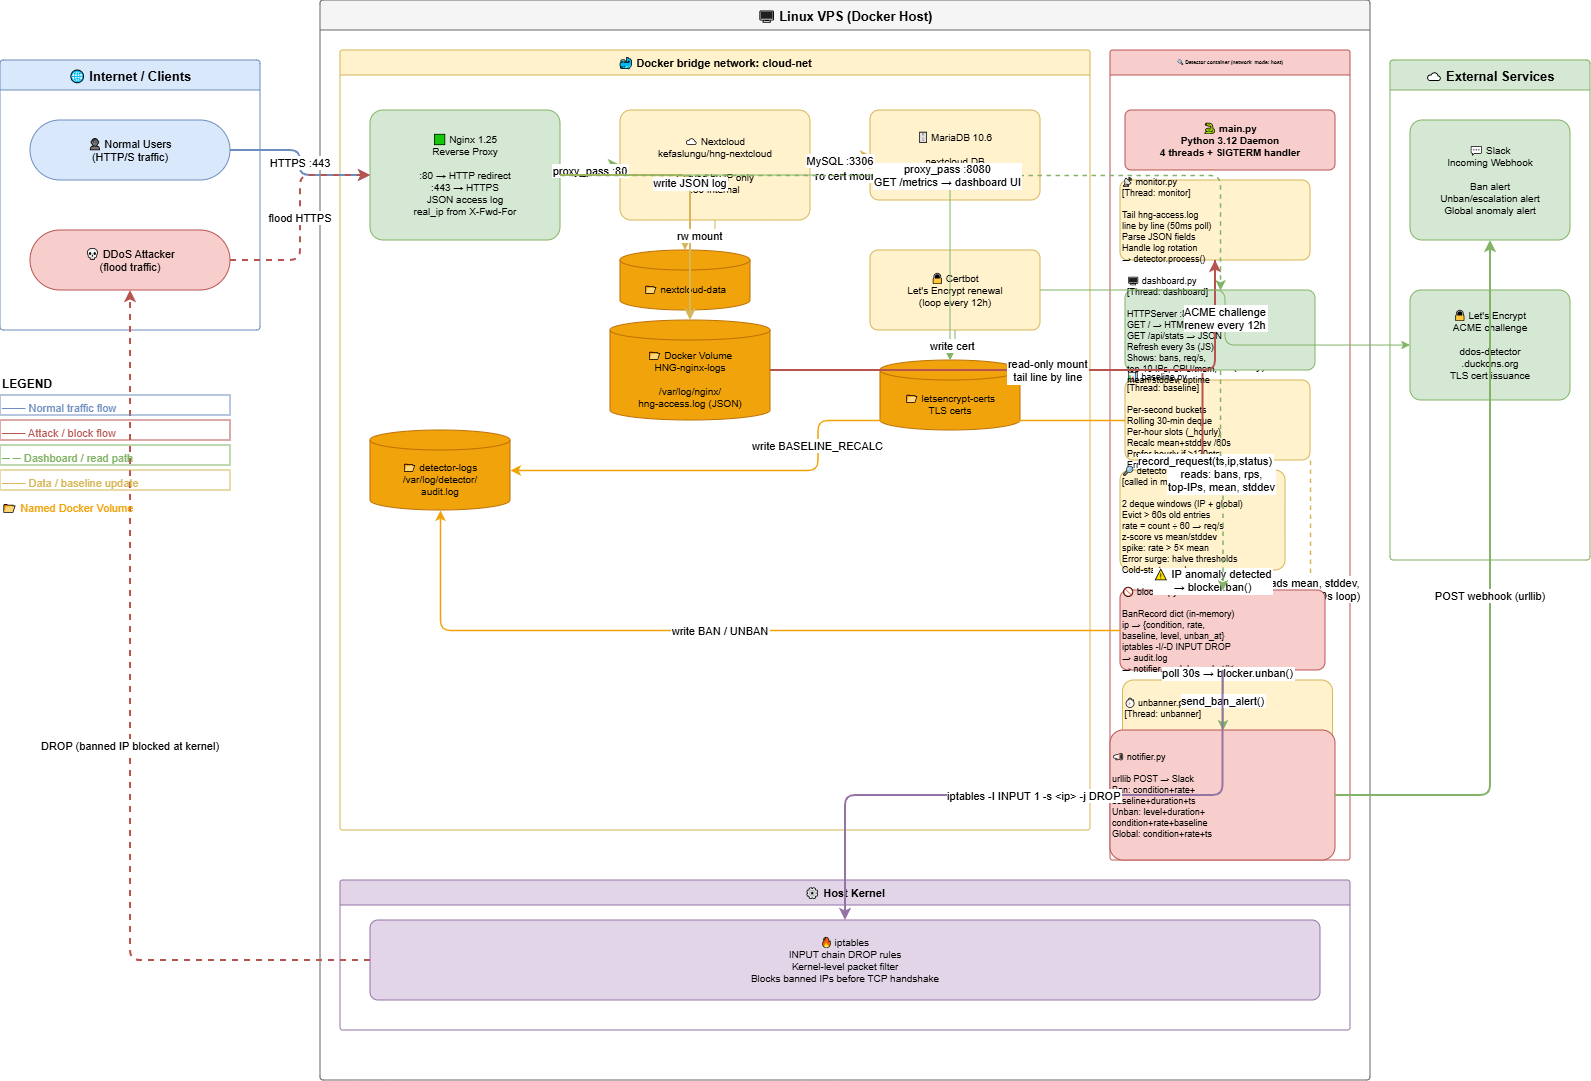

The diagram above was exported from draw.io. Its source (the exported page's mxGraphModel, read from the mxfile embedded in the PNG):
<mxGraphModel dx="623" dy="1390" grid="1" gridSize="10" guides="1" tooltips="1" connect="1" arrows="1" fold="1" page="1" pageScale="1" pageWidth="850" pageHeight="1100" math="0" shadow="0">
  <root>
    <mxCell id="0" />
    <mxCell id="1" parent="0" />
    <mxCell id="8Yx3kMntNlv6am1DV-kA-1" parent="1" style="swimlane;startSize=30;fillColor=#dae8fc;strokeColor=#6c8ebf;fontStyle=1;fontSize=13;rounded=1;arcSize=4;" value="🌐  Internet / Clients" vertex="1">
      <mxGeometry height="270" width="260" x="30" y="30" as="geometry" />
    </mxCell>
    <mxCell id="8Yx3kMntNlv6am1DV-kA-2" parent="8Yx3kMntNlv6am1DV-kA-1" style="rounded=1;arcSize=50;fillColor=#dae8fc;strokeColor=#6c8ebf;fontSize=11;" value="👤 Normal Users&#10;(HTTP/S traffic)" vertex="1">
      <mxGeometry height="60" width="200" x="30" y="60" as="geometry" />
    </mxCell>
    <mxCell id="8Yx3kMntNlv6am1DV-kA-3" parent="8Yx3kMntNlv6am1DV-kA-1" style="rounded=1;arcSize=50;fillColor=#f8cecc;strokeColor=#b85450;fontSize=11;" value="💀 DDoS Attacker&#10;(flood traffic)" vertex="1">
      <mxGeometry height="60" width="200" x="30" y="170" as="geometry" />
    </mxCell>
    <mxCell id="8Yx3kMntNlv6am1DV-kA-4" parent="1" style="swimlane;startSize=30;fillColor=#f5f5f5;strokeColor=#666;fontStyle=1;fontSize=13;rounded=1;arcSize=4;" value="🖥  Linux VPS (Docker Host)" vertex="1">
      <mxGeometry height="1080" width="1050" x="350" y="-30" as="geometry" />
    </mxCell>
    <mxCell id="8Yx3kMntNlv6am1DV-kA-5" parent="8Yx3kMntNlv6am1DV-kA-4" style="swimlane;startSize=25;fillColor=#fff2cc;strokeColor=#d6b656;fontSize=11;fontStyle=1;rounded=1;arcSize=4;" value="🐳  Docker bridge network: cloud-net" vertex="1">
      <mxGeometry height="780" width="750" x="20" y="50" as="geometry" />
    </mxCell>
    <mxCell id="8Yx3kMntNlv6am1DV-kA-6" parent="8Yx3kMntNlv6am1DV-kA-5" style="rounded=1;arcSize=10;fillColor=#d5e8d4;strokeColor=#82b366;fontSize=10;align=center;" value="🟩 Nginx 1.25&#10;Reverse Proxy&#10;&#10;:80 → HTTP redirect&#10;:443 → HTTPS&#10;JSON access log&#10;real_ip from X-Fwd-For" vertex="1">
      <mxGeometry height="130" width="190" x="30" y="60" as="geometry" />
    </mxCell>
    <mxCell id="8Yx3kMntNlv6am1DV-kA-7" parent="8Yx3kMntNlv6am1DV-kA-5" style="rounded=1;arcSize=10;fillColor=#fff2cc;strokeColor=#d6b656;fontSize=10;align=center;" value="☁ Nextcloud&#10;kefaslungu/hng-nextcloud&#10;&#10;Served by IP only&#10;:80 internal" vertex="1">
      <mxGeometry height="110" width="190" x="280" y="60" as="geometry" />
    </mxCell>
    <mxCell id="8Yx3kMntNlv6am1DV-kA-8" parent="8Yx3kMntNlv6am1DV-kA-5" style="rounded=1;arcSize=10;fillColor=#fff2cc;strokeColor=#d6b656;fontSize=10;align=center;" value="🗄 MariaDB 10.6&#10;&#10;nextcloud DB&#10;:3306 internal" vertex="1">
      <mxGeometry height="90" width="170" x="530" y="60" as="geometry" />
    </mxCell>
    <mxCell id="8Yx3kMntNlv6am1DV-kA-9" parent="8Yx3kMntNlv6am1DV-kA-5" style="rounded=1;arcSize=10;fillColor=#fff2cc;strokeColor=#d6b656;fontSize=10;align=center;" value="🔒 Certbot&#10;Let's Encrypt renewal&#10;(loop every 12h)" vertex="1">
      <mxGeometry height="80" width="170" x="530" y="200" as="geometry" />
    </mxCell>
    <mxCell id="8Yx3kMntNlv6am1DV-kA-10" parent="8Yx3kMntNlv6am1DV-kA-5" style="shape=cylinder3;whiteSpace=wrap;html=1;boundedLbl=1;backgroundOutline=1;size=10;fillColor=#f0a30a;strokeColor=#BD7000;fontColor=#000000;fontSize=10;" value="📂 Docker Volume&#10;HNG-nginx-logs&#10;&#10;/var/log/nginx/&#10;hng-access.log (JSON)" vertex="1">
      <mxGeometry height="100" width="160" x="270" y="270" as="geometry" />
    </mxCell>
    <mxCell id="8Yx3kMntNlv6am1DV-kA-11" parent="8Yx3kMntNlv6am1DV-kA-5" style="shape=cylinder3;whiteSpace=wrap;html=1;boundedLbl=1;backgroundOutline=1;size=10;fillColor=#f0a30a;strokeColor=#BD7000;fontColor=#000000;fontSize=10;" value="📂 nextcloud-data" vertex="1">
      <mxGeometry height="60" width="130" x="280" y="200" as="geometry" />
    </mxCell>
    <mxCell id="8Yx3kMntNlv6am1DV-kA-12" parent="8Yx3kMntNlv6am1DV-kA-5" style="shape=cylinder3;whiteSpace=wrap;html=1;boundedLbl=1;backgroundOutline=1;size=10;fillColor=#f0a30a;strokeColor=#BD7000;fontColor=#000000;fontSize=10;" value="📂 detector-logs&#10;/var/log/detector/&#10;audit.log" vertex="1">
      <mxGeometry height="80" width="140" x="30" y="380" as="geometry" />
    </mxCell>
    <mxCell id="8Yx3kMntNlv6am1DV-kA-13" parent="8Yx3kMntNlv6am1DV-kA-5" style="shape=cylinder3;whiteSpace=wrap;html=1;boundedLbl=1;backgroundOutline=1;size=10;fillColor=#f0a30a;strokeColor=#BD7000;fontColor=#000000;fontSize=10;" value="📂 letsencrypt-certs&#10;TLS certs" vertex="1">
      <mxGeometry height="70" width="140" x="540" y="310" as="geometry" />
    </mxCell>
    <mxCell id="8Yx3kMntNlv6am1DV-kA-14" edge="1" parent="8Yx3kMntNlv6am1DV-kA-5" source="8Yx3kMntNlv6am1DV-kA-6" style="edgeStyle=orthogonalEdgeStyle;strokeColor=#82b366;strokeWidth=2;" target="8Yx3kMntNlv6am1DV-kA-7" value="proxy_pass :80">
      <mxGeometry relative="1" as="geometry" />
    </mxCell>
    <mxCell id="8Yx3kMntNlv6am1DV-kA-15" edge="1" parent="8Yx3kMntNlv6am1DV-kA-5" source="8Yx3kMntNlv6am1DV-kA-7" style="edgeStyle=orthogonalEdgeStyle;strokeColor=#d6b656;strokeWidth=1.5;" target="8Yx3kMntNlv6am1DV-kA-8" value="MySQL :3306">
      <mxGeometry relative="1" as="geometry" />
    </mxCell>
    <mxCell id="8Yx3kMntNlv6am1DV-kA-16" edge="1" parent="8Yx3kMntNlv6am1DV-kA-5" source="8Yx3kMntNlv6am1DV-kA-6" style="edgeStyle=orthogonalEdgeStyle;strokeColor=#d6b656;strokeWidth=2;" target="8Yx3kMntNlv6am1DV-kA-10" value="write JSON log">
      <mxGeometry relative="1" as="geometry" />
    </mxCell>
    <mxCell id="8Yx3kMntNlv6am1DV-kA-17" edge="1" parent="8Yx3kMntNlv6am1DV-kA-5" source="8Yx3kMntNlv6am1DV-kA-7" style="edgeStyle=orthogonalEdgeStyle;strokeColor=#d6b656;strokeWidth=1;" target="8Yx3kMntNlv6am1DV-kA-11" value="rw mount">
      <mxGeometry relative="1" as="geometry" />
    </mxCell>
    <mxCell id="8Yx3kMntNlv6am1DV-kA-18" edge="1" parent="8Yx3kMntNlv6am1DV-kA-5" source="8Yx3kMntNlv6am1DV-kA-6" style="edgeStyle=orthogonalEdgeStyle;strokeColor=#82b366;strokeWidth=1;" target="8Yx3kMntNlv6am1DV-kA-13" value="ro cert mount">
      <mxGeometry relative="1" as="geometry" />
    </mxCell>
    <mxCell id="8Yx3kMntNlv6am1DV-kA-19" edge="1" parent="8Yx3kMntNlv6am1DV-kA-5" source="8Yx3kMntNlv6am1DV-kA-9" style="edgeStyle=orthogonalEdgeStyle;strokeColor=#82b366;strokeWidth=1;" target="8Yx3kMntNlv6am1DV-kA-13" value="write cert">
      <mxGeometry relative="1" as="geometry" />
    </mxCell>
    <mxCell id="8Yx3kMntNlv6am1DV-kA-20" parent="8Yx3kMntNlv6am1DV-kA-4" style="swimlane;startSize=25;fillColor=#f8cecc;strokeColor=#b85450;fontSize=5;fontStyle=1;rounded=1;arcSize=4;" value="🔍  Detector container (network_mode: host)" vertex="1">
      <mxGeometry height="810" width="240" x="790" y="50" as="geometry" />
    </mxCell>
    <mxCell id="8Yx3kMntNlv6am1DV-kA-21" parent="8Yx3kMntNlv6am1DV-kA-20" style="rounded=1;arcSize=10;fillColor=#f8cecc;strokeColor=#b85450;fontSize=10;fontStyle=1;" value="🐍 main.py&#10;Python 3.12 Daemon&#10;4 threads + SIGTERM handler" vertex="1">
      <mxGeometry height="60" width="210" x="15" y="60" as="geometry" />
    </mxCell>
    <mxCell id="8Yx3kMntNlv6am1DV-kA-22" parent="8Yx3kMntNlv6am1DV-kA-20" style="rounded=1;arcSize=10;fillColor=#fff2cc;strokeColor=#d6b656;fontSize=9;align=left;" value="📡 monitor.py&#10;[Thread: monitor]&#10;&#10;Tail hng-access.log&#10;line by line (50ms poll)&#10;Parse JSON fields&#10;Handle log rotation&#10;→ detector.process()" vertex="1">
      <mxGeometry height="80" width="190" x="10" y="130" as="geometry" />
    </mxCell>
    <mxCell id="8Yx3kMntNlv6am1DV-kA-23" parent="8Yx3kMntNlv6am1DV-kA-20" style="rounded=1;arcSize=10;fillColor=#fff2cc;strokeColor=#d6b656;fontSize=9;align=left;" value="📊 baseline.py&#10;[Thread: baseline]&#10;&#10;Per-second buckets&#10;Rolling 30-min deque&#10;Per-hour slots (_hourly)&#10;Recalc mean+stddev /60s&#10;Prefer hourly if ≥120pts&#10;Error rate tracking" vertex="1">
      <mxGeometry height="80" width="185" x="15" y="330" as="geometry" />
    </mxCell>
    <mxCell id="8Yx3kMntNlv6am1DV-kA-24" parent="8Yx3kMntNlv6am1DV-kA-20" style="rounded=1;arcSize=10;fillColor=#fff2cc;strokeColor=#d6b656;fontSize=9;align=left;" value="🔎 detector.py&#10;[called in monitor thread]&#10;&#10;2 deque windows (IP + global)&#10;Evict &gt; 60s old entries&#10;rate = count ÷ 60 → req/s&#10;z-score vs mean/stddev&#10;spike: rate &gt; 5× mean&#10;Error surge: halve thresholds&#10;Cold-start guard" vertex="1">
      <mxGeometry height="100" width="165" x="10" y="420" as="geometry" />
    </mxCell>
    <mxCell id="8Yx3kMntNlv6am1DV-kA-25" parent="8Yx3kMntNlv6am1DV-kA-20" style="rounded=1;arcSize=10;fillColor=#fff2cc;strokeColor=#d6b656;fontSize=9;align=left;" value="⏱ unbanner.py&#10;[Thread: unbanner]&#10;&#10;Poll every 30s&#10;Check unban_at expiry&#10;Escalate: 10→30→120→∞&#10;→ blocker.unban()" vertex="1">
      <mxGeometry height="110" width="210" x="12.5" y="630" as="geometry" />
    </mxCell>
    <mxCell id="8Yx3kMntNlv6am1DV-kA-26" edge="1" parent="8Yx3kMntNlv6am1DV-kA-20" source="8Yx3kMntNlv6am1DV-kA-22" style="edgeStyle=orthogonalEdgeStyle;strokeColor=#b85450;strokeWidth=2;" target="8Yx3kMntNlv6am1DV-kA-24" value="detector.process(entry)">
      <mxGeometry relative="1" as="geometry" />
    </mxCell>
    <mxCell id="8Yx3kMntNlv6am1DV-kA-27" edge="1" parent="8Yx3kMntNlv6am1DV-kA-20" source="8Yx3kMntNlv6am1DV-kA-24" style="edgeStyle=orthogonalEdgeStyle;strokeColor=#d6b656;strokeWidth=1.5;" target="8Yx3kMntNlv6am1DV-kA-23" value="record_request(ts,ip,status)">
      <mxGeometry relative="1" as="geometry" />
    </mxCell>
    <mxCell id="8Yx3kMntNlv6am1DV-kA-28" edge="1" parent="8Yx3kMntNlv6am1DV-kA-20" source="8Yx3kMntNlv6am1DV-kA-23" style="edgeStyle=orthogonalEdgeStyle;strokeColor=#d6b656;strokeWidth=1.5;dashed=1;" target="8Yx3kMntNlv6am1DV-kA-24" value="reads mean, stddev,&#10;error_rate (60s loop)">
      <mxGeometry relative="1" as="geometry">
        <Array as="points">
          <mxPoint x="200" y="375" />
          <mxPoint x="200" y="540" />
        </Array>
      </mxGeometry>
    </mxCell>
    <mxCell id="8Yx3kMntNlv6am1DV-kA-33" parent="8Yx3kMntNlv6am1DV-kA-20" style="rounded=1;arcSize=10;fillColor=#d5e8d4;strokeColor=#82b366;fontSize=9;align=left;" value="🖥 dashboard.py&#10;[Thread: dashboard]&#10;&#10;HTTPServer :8080&#10;GET / → HTML page&#10;GET /api/stats → JSON&#10;Refresh every 3s (JS)&#10;Shows: bans, req/s,&#10;top-10 IPs, CPU/mem,&#10;mean/stddev, uptime" vertex="1">
      <mxGeometry height="80" width="190" x="15" y="240" as="geometry" />
    </mxCell>
    <mxCell id="8Yx3kMntNlv6am1DV-kA-31" parent="8Yx3kMntNlv6am1DV-kA-20" style="rounded=1;arcSize=10;fillColor=#f8cecc;strokeColor=#b85450;fontSize=9;align=left;" value="🚫 blocker.py&#10;&#10;BanRecord dict (in-memory)&#10;ip → {condition, rate,&#10;baseline, level, unban_at}&#10;iptables -I/-D INPUT DROP&#10;→ audit.log&#10;→ notifier.send_ban_alert()" vertex="1">
      <mxGeometry height="80" width="205" x="10" y="540" as="geometry" />
    </mxCell>
    <mxCell id="8Yx3kMntNlv6am1DV-kA-41" edge="1" parent="8Yx3kMntNlv6am1DV-kA-20" source="8Yx3kMntNlv6am1DV-kA-24" style="edgeStyle=orthogonalEdgeStyle;strokeColor=#b85450;strokeWidth=2;" target="8Yx3kMntNlv6am1DV-kA-31" value="⚠ IP anomaly detected&#10;→ blocker.ban()">
      <mxGeometry relative="1" as="geometry" />
    </mxCell>
    <mxCell id="8Yx3kMntNlv6am1DV-kA-46" edge="1" parent="8Yx3kMntNlv6am1DV-kA-20" source="8Yx3kMntNlv6am1DV-kA-25" style="edgeStyle=orthogonalEdgeStyle;strokeColor=#b85450;strokeWidth=1.5;" target="8Yx3kMntNlv6am1DV-kA-31" value="poll 30s → blocker.unban()">
      <mxGeometry relative="1" as="geometry" />
    </mxCell>
    <mxCell id="8Yx3kMntNlv6am1DV-kA-48" edge="1" parent="8Yx3kMntNlv6am1DV-kA-20" source="8Yx3kMntNlv6am1DV-kA-33" style="edgeStyle=orthogonalEdgeStyle;strokeColor=#82b366;strokeWidth=1.5;dashed=1;" target="8Yx3kMntNlv6am1DV-kA-31" value="reads: bans, rps,&#10;top-IPs, mean, stddev">
      <mxGeometry relative="1" as="geometry" />
    </mxCell>
    <mxCell id="8Yx3kMntNlv6am1DV-kA-32" parent="8Yx3kMntNlv6am1DV-kA-20" style="rounded=1;arcSize=10;fillColor=#f8cecc;strokeColor=#b85450;fontSize=9;align=left;" value="📣 notifier.py&#10;&#10;urllib POST → Slack&#10;Ban: condition+rate+&#10;  baseline+duration+ts&#10;Unban: level+duration+&#10;  condition+rate+baseline&#10;Global: condition+rate+ts" vertex="1">
      <mxGeometry height="130" width="225" y="680" as="geometry" />
    </mxCell>
    <mxCell id="8Yx3kMntNlv6am1DV-kA-34" edge="1" parent="8Yx3kMntNlv6am1DV-kA-20" source="8Yx3kMntNlv6am1DV-kA-31" style="edgeStyle=orthogonalEdgeStyle;strokeColor=#82b366;strokeWidth=1.5;" target="8Yx3kMntNlv6am1DV-kA-32" value="send_ban_alert()">
      <mxGeometry relative="1" as="geometry" />
    </mxCell>
    <mxCell id="8Yx3kMntNlv6am1DV-kA-29" parent="8Yx3kMntNlv6am1DV-kA-4" style="swimlane;startSize=25;fillColor=#e1d5e7;strokeColor=#9673a6;fontSize=11;fontStyle=1;rounded=1;arcSize=4;" value="⚙  Host Kernel" vertex="1">
      <mxGeometry height="150" width="1010" x="20" y="880" as="geometry" />
    </mxCell>
    <mxCell id="8Yx3kMntNlv6am1DV-kA-30" parent="8Yx3kMntNlv6am1DV-kA-29" style="rounded=1;arcSize=10;fillColor=#e1d5e7;strokeColor=#9673a6;fontSize=10;align=center;" value="🔥 iptables&#10;INPUT chain DROP rules&#10;Kernel-level packet filter&#10;Blocks banned IPs before TCP handshake" vertex="1">
      <mxGeometry height="80" width="950" x="30" y="40" as="geometry" />
    </mxCell>
    <mxCell id="8Yx3kMntNlv6am1DV-kA-47" edge="1" parent="8Yx3kMntNlv6am1DV-kA-4" source="8Yx3kMntNlv6am1DV-kA-6" style="edgeStyle=orthogonalEdgeStyle;strokeColor=#82b366;strokeWidth=1.5;dashed=1;" target="8Yx3kMntNlv6am1DV-kA-33" value="proxy_pass :8080&#10;GET /metrics → dashboard UI">
      <mxGeometry relative="1" as="geometry" />
    </mxCell>
    <mxCell id="8Yx3kMntNlv6am1DV-kA-42" edge="1" parent="8Yx3kMntNlv6am1DV-kA-4" source="8Yx3kMntNlv6am1DV-kA-31" style="edgeStyle=orthogonalEdgeStyle;strokeColor=#9673a6;strokeWidth=2;" target="8Yx3kMntNlv6am1DV-kA-30" value="iptables -I INPUT 1 -s &lt;ip&gt; -j DROP">
      <mxGeometry relative="1" as="geometry" />
    </mxCell>
    <mxCell id="8Yx3kMntNlv6am1DV-kA-43" edge="1" parent="8Yx3kMntNlv6am1DV-kA-4" source="8Yx3kMntNlv6am1DV-kA-31" style="edgeStyle=orthogonalEdgeStyle;strokeColor=#f0a30a;strokeWidth=1.5;" target="8Yx3kMntNlv6am1DV-kA-12" value="write BAN / UNBAN">
      <mxGeometry relative="1" as="geometry" />
    </mxCell>
    <mxCell id="8Yx3kMntNlv6am1DV-kA-35" parent="1" style="swimlane;startSize=30;fillColor=#d5e8d4;strokeColor=#82b366;fontStyle=1;fontSize=13;rounded=1;arcSize=4;" value="☁  External Services" vertex="1">
      <mxGeometry height="500" width="200" x="1420" y="30" as="geometry" />
    </mxCell>
    <mxCell id="8Yx3kMntNlv6am1DV-kA-36" parent="8Yx3kMntNlv6am1DV-kA-35" style="rounded=1;arcSize=10;fillColor=#d5e8d4;strokeColor=#82b366;fontSize=10;align=center;" value="💬 Slack&#10;Incoming Webhook&#10;&#10;Ban alert&#10;Unban/escalation alert&#10;Global anomaly alert" vertex="1">
      <mxGeometry height="120" width="160" x="20" y="60" as="geometry" />
    </mxCell>
    <mxCell id="8Yx3kMntNlv6am1DV-kA-37" parent="8Yx3kMntNlv6am1DV-kA-35" style="rounded=1;arcSize=10;fillColor=#d5e8d4;strokeColor=#82b366;fontSize=10;align=center;" value="🔒 Let's Encrypt&#10;ACME challenge&#10;&#10;ddos-detector&#10;.duckdns.org&#10;TLS cert issuance" vertex="1">
      <mxGeometry height="110" width="160" x="20" y="230" as="geometry" />
    </mxCell>
    <mxCell id="8Yx3kMntNlv6am1DV-kA-38" edge="1" parent="1" source="8Yx3kMntNlv6am1DV-kA-2" style="edgeStyle=orthogonalEdgeStyle;strokeColor=#6c8ebf;strokeWidth=2;exitX=1;exitY=0.5;exitDx=0;exitDy=0;" target="8Yx3kMntNlv6am1DV-kA-6" value="HTTPS :443">
      <mxGeometry relative="1" as="geometry" />
    </mxCell>
    <mxCell id="8Yx3kMntNlv6am1DV-kA-39" edge="1" parent="1" source="8Yx3kMntNlv6am1DV-kA-3" style="edgeStyle=orthogonalEdgeStyle;strokeColor=#b85450;strokeWidth=2;dashed=1;exitX=1;exitY=0.5;exitDx=0;exitDy=0;" target="8Yx3kMntNlv6am1DV-kA-6" value="flood HTTPS">
      <mxGeometry relative="1" as="geometry" />
    </mxCell>
    <mxCell id="8Yx3kMntNlv6am1DV-kA-40" edge="1" parent="1" source="8Yx3kMntNlv6am1DV-kA-10" style="edgeStyle=orthogonalEdgeStyle;strokeColor=#b85450;strokeWidth=2;" target="8Yx3kMntNlv6am1DV-kA-22" value="read-only mount&#10;tail line by line">
      <mxGeometry relative="1" as="geometry" />
    </mxCell>
    <mxCell id="8Yx3kMntNlv6am1DV-kA-44" edge="1" parent="1" source="8Yx3kMntNlv6am1DV-kA-23" style="edgeStyle=orthogonalEdgeStyle;strokeColor=#f0a30a;strokeWidth=1.5;" target="8Yx3kMntNlv6am1DV-kA-12" value="write BASELINE_RECALC">
      <mxGeometry relative="1" as="geometry" />
    </mxCell>
    <mxCell id="8Yx3kMntNlv6am1DV-kA-45" edge="1" parent="1" source="8Yx3kMntNlv6am1DV-kA-32" style="edgeStyle=orthogonalEdgeStyle;strokeColor=#82b366;strokeWidth=2;" target="8Yx3kMntNlv6am1DV-kA-36" value="POST webhook (urllib)">
      <mxGeometry relative="1" as="geometry" />
    </mxCell>
    <mxCell id="8Yx3kMntNlv6am1DV-kA-49" edge="1" parent="1" source="8Yx3kMntNlv6am1DV-kA-9" style="edgeStyle=orthogonalEdgeStyle;strokeColor=#82b366;strokeWidth=1;" target="8Yx3kMntNlv6am1DV-kA-37" value="ACME challenge&#10;renew every 12h">
      <mxGeometry relative="1" as="geometry" />
    </mxCell>
    <mxCell id="8Yx3kMntNlv6am1DV-kA-50" edge="1" parent="1" source="8Yx3kMntNlv6am1DV-kA-30" style="edgeStyle=orthogonalEdgeStyle;strokeColor=#b85450;strokeWidth=2;dashed=1;" target="8Yx3kMntNlv6am1DV-kA-3" value="DROP (banned IP blocked at kernel)">
      <mxGeometry relative="1" as="geometry" />
    </mxCell>
    <mxCell id="8Yx3kMntNlv6am1DV-kA-51" parent="1" style="text;fontStyle=1;fontSize=12;" value="LEGEND" vertex="1">
      <mxGeometry height="20" width="260" x="30" y="340" as="geometry" />
    </mxCell>
    <mxCell id="8Yx3kMntNlv6am1DV-kA-52" parent="1" style="text;strokeColor=#6c8ebf;fontColor=#6c8ebf;fontSize=11;" value="─── Normal traffic flow" vertex="1">
      <mxGeometry height="20" width="230" x="30" y="365" as="geometry" />
    </mxCell>
    <mxCell id="8Yx3kMntNlv6am1DV-kA-53" parent="1" style="text;strokeColor=#b85450;fontColor=#b85450;fontSize=11;" value="─── Attack / block flow" vertex="1">
      <mxGeometry height="20" width="230" x="30" y="390" as="geometry" />
    </mxCell>
    <mxCell id="8Yx3kMntNlv6am1DV-kA-54" parent="1" style="text;strokeColor=#82b366;fontColor=#82b366;fontSize=11;" value="─ ─ Dashboard / read path" vertex="1">
      <mxGeometry height="20" width="230" x="30" y="415" as="geometry" />
    </mxCell>
    <mxCell id="8Yx3kMntNlv6am1DV-kA-55" parent="1" style="text;strokeColor=#d6b656;fontColor=#d6b656;fontSize=11;" value="─── Data / baseline update" vertex="1">
      <mxGeometry height="20" width="230" x="30" y="440" as="geometry" />
    </mxCell>
    <mxCell id="8Yx3kMntNlv6am1DV-kA-56" parent="1" style="text;fontColor=#f0a30a;fontSize=11;" value="📂 Named Docker Volume" vertex="1">
      <mxGeometry height="20" width="230" x="30" y="465" as="geometry" />
    </mxCell>
  </root>
</mxGraphModel>